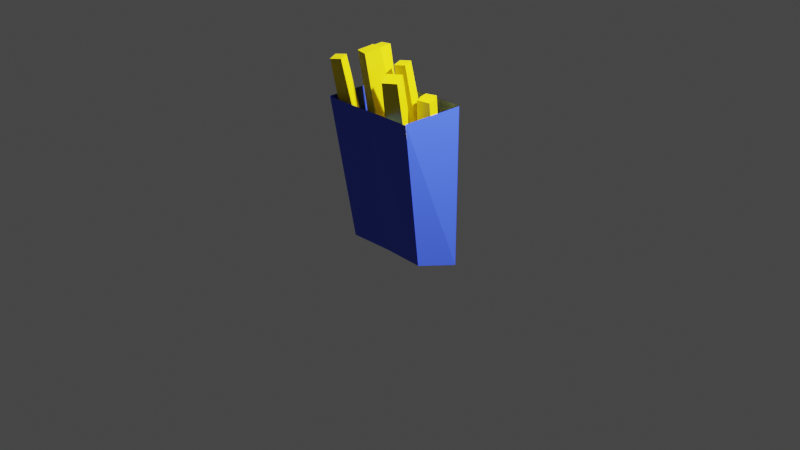 # Source: mini_fries.blend  (saved by Blender 3.0.42; exported with 4.5.12 LTS)
import bpy
from mathutils import Matrix  # noqa: F401  (used for matrix-valued properties, if any)

bpy.ops.wm.read_factory_settings(use_empty=True)
scene = bpy.context.scene
scene.name = 'Scene'

# ---- collections
col_collection = bpy.data.collections.new('Collection'); scene.collection.children.link(col_collection)

# ---- materials (node trees are filled in below, after node groups)
mat_material = bpy.data.materials.new('Material')
mat_material.alpha_threshold = 0.0
mat_material.use_transparent_shadow = False
mat_material.line_color = (0.0, 0.0, 0.0, 1.0)
mat_mat_riau = bpy.data.materials.new('Matériau')
mat_mat_riau.use_transparent_shadow = False

# ---- material node trees
mat_material.use_nodes = True; mat_material.node_tree.nodes.clear()
_N = mat_material.node_tree.nodes; _L = mat_material.node_tree.links
n0 = _N.new('ShaderNodeOutputMaterial'); n0.name = 'Material Output'; n0.location = (300, 300)
n1 = _N.new('ShaderNodeBsdfPrincipled'); n1.name = 'Principled BSDF'; n1.location = (10, 300)
n1.distribution = 'GGX'
n1.subsurface_method = 'RANDOM_WALK_SKIN'
n1.inputs[0].default_value = (0.8, 0.6502, 0.0007249, 1.0)
n1.inputs[2].default_value = 0.4
n1.inputs[3].default_value = 1.45
n1.inputs[27].default_value = (0.0, 0.0, 0.0, 1.0)
n1.inputs[28].default_value = 1.0
_L.new(n1.outputs[0], n0.inputs[0])
n0.is_active_output = True
mat_mat_riau.use_nodes = True; mat_mat_riau.node_tree.nodes.clear()
_N = mat_mat_riau.node_tree.nodes; _L = mat_mat_riau.node_tree.links
n0 = _N.new('ShaderNodeBsdfPrincipled'); n0.name = 'Principled BSDF'; n0.location = (10, 300)
n0.distribution = 'GGX'
n0.subsurface_method = 'RANDOM_WALK_SKIN'
n0.inputs[0].default_value = (0.04119, 0.08857, 0.8, 1.0)
n0.inputs[3].default_value = 1.45
n0.inputs[27].default_value = (0.0, 0.0, 0.0, 1.0)
n0.inputs[28].default_value = 1.0
n1 = _N.new('ShaderNodeOutputMaterial'); n1.name = 'Material Output'; n1.location = (300, 300)
_L.new(n0.outputs[0], n1.inputs[0])
n1.is_active_output = True

# ---- world
world_world = bpy.data.worlds.new('World'); scene.world = world_world
world_world.use_nodes = True; world_world.node_tree.nodes.clear()
_N = world_world.node_tree.nodes; _L = world_world.node_tree.links
n0 = _N.new('ShaderNodeOutputWorld'); n0.name = 'World Output'; n0.location = (300, 300)
n1 = _N.new('ShaderNodeBackground'); n1.name = 'Background'; n1.location = (10, 300)
n1.inputs[0].default_value = (0.05088, 0.05088, 0.05088, 1.0)
_L.new(n1.outputs[0], n0.inputs[0])
n0.is_active_output = True
world_world.color = (0.05088, 0.05088, 0.05088)
world_world.use_sun_shadow = False
world_world.sun_shadow_jitter_overblur = 0.0

# ---- cameras
cam_camera = bpy.data.cameras.new('Camera')
cam_camera.clip_end = 100.0
cam_camera.ortho_scale = 7.314

# ---- lights
light_light = bpy.data.lights.new('Light', 'POINT')
light_light.transmission_factor = 0.0
light_light.energy = 1000.0
light_light.shadow_soft_size = 0.1
light_light.shadow_maximum_resolution = 0.006
light_light.use_absolute_resolution = True

# ---- meshes
me_cube_003 = bpy.data.meshes.new('Cube.003')
me_cube_003.from_pydata([(0.6445, 0.6426, 6.438), (1.0, 1.0, -1.0), (0.6538, -0.6485, 6.439), (1.0, -1.0, -1.0), (-0.6419, 0.6426, 6.438), (-1.0, 1.0, -1.0), (-0.6419, -0.6438, 6.438), (-1.0, -1.0, -1.0)], [], [(0, 4, 6, 2), (3, 2, 6, 7), (7, 6, 4, 5), (5, 1, 3, 7), (1, 0, 2, 3), (5, 4, 0, 1)])
_uv = me_cube_003.uv_layers.new(name='UVMap')
_uv.uv.foreach_set('vector', [0.625, 0.5, 0.875, 0.5, 0.875, 0.75, 0.625, 0.75, 0.375, 0.75, 0.625, 0.75, 0.625, 1.0, 0.375, 1.0, 0.375, 0.0, 0.625, 0.0, 0.625, 0.25, 0.375, 0.25, 0.125, 0.5, 0.375, 0.5, 0.375, 0.75, 0.125, 0.75, 0.375, 0.5, 0.625, 0.5, 0.625, 0.75, 0.375, 0.75, 0.375, 0.25, 0.625, 0.25, 0.625, 0.5, 0.375, 0.5])
me_cube_003.materials.append(mat_material)
me_cube_003.use_remesh_preserve_volume = False
me_cube_003.use_remesh_preserve_attributes = False
me_cube_003.use_mirror_vertex_groups = False
me_cube_003.update()
me_cube_004 = bpy.data.meshes.new('Cube.004')
me_cube_004.from_pydata([(0.6445, 0.6426, 6.438), (1.0, 1.0, -1.0), (0.6538, -0.6485, 6.439), (1.0, -1.0, -1.0), (-0.6419, 0.6426, 6.438), (-1.0, 1.0, -1.0), (-0.6419, -0.6438, 6.438), (-1.0, -1.0, -1.0)], [], [(0, 4, 6, 2), (3, 2, 6, 7), (7, 6, 4, 5), (5, 1, 3, 7), (1, 0, 2, 3), (5, 4, 0, 1)])
_uv = me_cube_004.uv_layers.new(name='UVMap')
_uv.uv.foreach_set('vector', [0.625, 0.5, 0.875, 0.5, 0.875, 0.75, 0.625, 0.75, 0.375, 0.75, 0.625, 0.75, 0.625, 1.0, 0.375, 1.0, 0.375, 0.0, 0.625, 0.0, 0.625, 0.25, 0.375, 0.25, 0.125, 0.5, 0.375, 0.5, 0.375, 0.75, 0.125, 0.75, 0.375, 0.5, 0.625, 0.5, 0.625, 0.75, 0.375, 0.75, 0.375, 0.25, 0.625, 0.25, 0.625, 0.5, 0.375, 0.5])
me_cube_004.materials.append(mat_material)
me_cube_004.use_remesh_preserve_volume = False
me_cube_004.use_remesh_preserve_attributes = False
me_cube_004.use_mirror_vertex_groups = False
me_cube_004.update()
me_cube_006 = bpy.data.meshes.new('Cube.006')
me_cube_006.from_pydata([(0.6445, 0.6426, 6.438), (1.0, 1.0, -1.0), (0.6538, -0.6485, 6.439), (1.0, -1.0, -1.0), (-0.6419, 0.6426, 6.438), (-1.0, 1.0, -1.0), (-0.6419, -0.6438, 6.438), (-1.0, -1.0, -1.0)], [], [(0, 4, 6, 2), (3, 2, 6, 7), (7, 6, 4, 5), (5, 1, 3, 7), (1, 0, 2, 3), (5, 4, 0, 1)])
_uv = me_cube_006.uv_layers.new(name='UVMap')
_uv.uv.foreach_set('vector', [0.625, 0.5, 0.875, 0.5, 0.875, 0.75, 0.625, 0.75, 0.375, 0.75, 0.625, 0.75, 0.625, 1.0, 0.375, 1.0, 0.375, 0.0, 0.625, 0.0, 0.625, 0.25, 0.375, 0.25, 0.125, 0.5, 0.375, 0.5, 0.375, 0.75, 0.125, 0.75, 0.375, 0.5, 0.625, 0.5, 0.625, 0.75, 0.375, 0.75, 0.375, 0.25, 0.625, 0.25, 0.625, 0.5, 0.375, 0.5])
me_cube_006.materials.append(mat_material)
me_cube_006.use_remesh_preserve_volume = False
me_cube_006.use_remesh_preserve_attributes = False
me_cube_006.use_mirror_vertex_groups = False
me_cube_006.update()
me_plan = bpy.data.meshes.new('Plan')
me_plan.from_pydata([(0.6998, -0.4621, -0.1062), (0.7958, 0.06892, -0.2151), (0.0, -0.4395, -0.1089), (0.0, 0.2466, -0.1089), (0.7958, -0.7347, 1.153), (0.7958, 0.06892, 1.153), (0.7958, -0.7347, 1.147), (0.0, -0.7347, 1.147), (0.7958, 0.06892, 1.157), (0.0, 0.06892, 1.157)], [], [(2, 0, 1, 3), (1, 0, 4, 5), (0, 2, 7, 6), (3, 1, 8, 9)])
_uv = me_plan.uv_layers.new(name='CarteUV')
_uv.uv.foreach_set('vector', [0.5, 0.0, 1.0, 0.0, 1.0, 1.0, 0.5, 1.0, 1.0, 1.0, 1.0, 0.0, 1.0, 0.0, 1.0, 1.0, 1.0, 0.0, 0.5, 0.0, 0.5, 0.0, 1.0, 0.0, 0.5, 1.0, 1.0, 1.0, 1.0, 1.0, 0.5, 1.0])
me_plan.materials.append(mat_mat_riau)
me_plan.use_remesh_fix_poles = True
me_plan.use_remesh_preserve_attributes = False
me_plan.update()
me_cube_014 = bpy.data.meshes.new('Cube.014')
me_cube_014.from_pydata([(0.6445, 0.6426, 6.438), (1.0, 1.0, -1.0), (0.6538, -0.6485, 6.439), (1.0, -1.0, -1.0), (-0.6419, 0.6426, 6.438), (-1.0, 1.0, -1.0), (-0.6419, -0.6438, 6.438), (-1.0, -1.0, -1.0)], [], [(0, 4, 6, 2), (3, 2, 6, 7), (7, 6, 4, 5), (5, 1, 3, 7), (1, 0, 2, 3), (5, 4, 0, 1)])
_uv = me_cube_014.uv_layers.new(name='UVMap')
_uv.uv.foreach_set('vector', [0.625, 0.5, 0.875, 0.5, 0.875, 0.75, 0.625, 0.75, 0.375, 0.75, 0.625, 0.75, 0.625, 1.0, 0.375, 1.0, 0.375, 0.0, 0.625, 0.0, 0.625, 0.25, 0.375, 0.25, 0.125, 0.5, 0.375, 0.5, 0.375, 0.75, 0.125, 0.75, 0.375, 0.5, 0.625, 0.5, 0.625, 0.75, 0.375, 0.75, 0.375, 0.25, 0.625, 0.25, 0.625, 0.5, 0.375, 0.5])
me_cube_014.materials.append(mat_material)
me_cube_014.use_remesh_preserve_volume = False
me_cube_014.use_remesh_preserve_attributes = False
me_cube_014.use_mirror_vertex_groups = False
me_cube_014.update()
me_cube_015 = bpy.data.meshes.new('Cube.015')
me_cube_015.from_pydata([(0.6445, 0.6426, 6.438), (1.0, 1.0, -1.0), (0.6538, -0.6485, 6.439), (1.0, -1.0, -1.0), (-0.6419, 0.6426, 6.438), (-1.0, 1.0, -1.0), (-0.6419, -0.6438, 6.438), (-1.0, -1.0, -1.0)], [], [(0, 4, 6, 2), (3, 2, 6, 7), (7, 6, 4, 5), (5, 1, 3, 7), (1, 0, 2, 3), (5, 4, 0, 1)])
_uv = me_cube_015.uv_layers.new(name='UVMap')
_uv.uv.foreach_set('vector', [0.625, 0.5, 0.875, 0.5, 0.875, 0.75, 0.625, 0.75, 0.375, 0.75, 0.625, 0.75, 0.625, 1.0, 0.375, 1.0, 0.375, 0.0, 0.625, 0.0, 0.625, 0.25, 0.375, 0.25, 0.125, 0.5, 0.375, 0.5, 0.375, 0.75, 0.125, 0.75, 0.375, 0.5, 0.625, 0.5, 0.625, 0.75, 0.375, 0.75, 0.375, 0.25, 0.625, 0.25, 0.625, 0.5, 0.375, 0.5])
me_cube_015.materials.append(mat_material)
me_cube_015.use_remesh_preserve_volume = False
me_cube_015.use_remesh_preserve_attributes = False
me_cube_015.use_mirror_vertex_groups = False
me_cube_015.update()
me_cube_017 = bpy.data.meshes.new('Cube.017')
me_cube_017.from_pydata([(0.6445, 0.6426, 6.438), (1.0, 1.0, -1.0), (0.6538, -0.6485, 6.439), (1.0, -1.0, -1.0), (-0.6419, 0.6426, 6.438), (-1.0, 1.0, -1.0), (-0.6419, -0.6438, 6.438), (-1.0, -1.0, -1.0)], [], [(0, 4, 6, 2), (3, 2, 6, 7), (7, 6, 4, 5), (5, 1, 3, 7), (1, 0, 2, 3), (5, 4, 0, 1)])
_uv = me_cube_017.uv_layers.new(name='UVMap')
_uv.uv.foreach_set('vector', [0.625, 0.5, 0.875, 0.5, 0.875, 0.75, 0.625, 0.75, 0.375, 0.75, 0.625, 0.75, 0.625, 1.0, 0.375, 1.0, 0.375, 0.0, 0.625, 0.0, 0.625, 0.25, 0.375, 0.25, 0.125, 0.5, 0.375, 0.5, 0.375, 0.75, 0.125, 0.75, 0.375, 0.5, 0.625, 0.5, 0.625, 0.75, 0.375, 0.75, 0.375, 0.25, 0.625, 0.25, 0.625, 0.5, 0.375, 0.5])
me_cube_017.materials.append(mat_material)
me_cube_017.use_remesh_preserve_volume = False
me_cube_017.use_remesh_preserve_attributes = False
me_cube_017.use_mirror_vertex_groups = False
me_cube_017.update()
me_cube_019 = bpy.data.meshes.new('Cube.019')
me_cube_019.from_pydata([(0.6445, 0.6426, 6.438), (1.0, 1.0, -1.0), (0.6538, -0.6485, 6.439), (1.0, -1.0, -1.0), (-0.6419, 0.6426, 6.438), (-1.0, 1.0, -1.0), (-0.6419, -0.6438, 6.438), (-1.0, -1.0, -1.0)], [], [(0, 4, 6, 2), (3, 2, 6, 7), (7, 6, 4, 5), (5, 1, 3, 7), (1, 0, 2, 3), (5, 4, 0, 1)])
_uv = me_cube_019.uv_layers.new(name='UVMap')
_uv.uv.foreach_set('vector', [0.625, 0.5, 0.875, 0.5, 0.875, 0.75, 0.625, 0.75, 0.375, 0.75, 0.625, 0.75, 0.625, 1.0, 0.375, 1.0, 0.375, 0.0, 0.625, 0.0, 0.625, 0.25, 0.375, 0.25, 0.125, 0.5, 0.375, 0.5, 0.375, 0.75, 0.125, 0.75, 0.375, 0.5, 0.625, 0.5, 0.625, 0.75, 0.375, 0.75, 0.375, 0.25, 0.625, 0.25, 0.625, 0.5, 0.375, 0.5])
me_cube_019.materials.append(mat_material)
me_cube_019.use_remesh_preserve_volume = False
me_cube_019.use_remesh_preserve_attributes = False
me_cube_019.use_mirror_vertex_groups = False
me_cube_019.update()
me_cube_020 = bpy.data.meshes.new('Cube.020')
me_cube_020.from_pydata([(0.6445, 0.6426, 6.438), (1.0, 1.0, -1.0), (0.6538, -0.6485, 6.439), (1.0, -1.0, -1.0), (-0.6419, 0.6426, 6.438), (-1.0, 1.0, -1.0), (-0.6419, -0.6438, 6.438), (-1.0, -1.0, -1.0)], [], [(0, 4, 6, 2), (3, 2, 6, 7), (7, 6, 4, 5), (5, 1, 3, 7), (1, 0, 2, 3), (5, 4, 0, 1)])
_uv = me_cube_020.uv_layers.new(name='UVMap')
_uv.uv.foreach_set('vector', [0.625, 0.5, 0.875, 0.5, 0.875, 0.75, 0.625, 0.75, 0.375, 0.75, 0.625, 0.75, 0.625, 1.0, 0.375, 1.0, 0.375, 0.0, 0.625, 0.0, 0.625, 0.25, 0.375, 0.25, 0.125, 0.5, 0.375, 0.5, 0.375, 0.75, 0.125, 0.75, 0.375, 0.5, 0.625, 0.5, 0.625, 0.75, 0.375, 0.75, 0.375, 0.25, 0.625, 0.25, 0.625, 0.5, 0.375, 0.5])
me_cube_020.materials.append(mat_material)
me_cube_020.use_remesh_preserve_volume = False
me_cube_020.use_remesh_preserve_attributes = False
me_cube_020.use_mirror_vertex_groups = False
me_cube_020.update()
me_cube_021 = bpy.data.meshes.new('Cube.021')
me_cube_021.from_pydata([(0.6445, 0.6426, 6.438), (1.0, 1.0, -1.0), (0.6538, -0.6485, 6.439), (1.0, -1.0, -1.0), (-0.6419, 0.6426, 6.438), (-1.0, 1.0, -1.0), (-0.6419, -0.6438, 6.438), (-1.0, -1.0, -1.0)], [], [(0, 4, 6, 2), (3, 2, 6, 7), (7, 6, 4, 5), (5, 1, 3, 7), (1, 0, 2, 3), (5, 4, 0, 1)])
_uv = me_cube_021.uv_layers.new(name='UVMap')
_uv.uv.foreach_set('vector', [0.625, 0.5, 0.875, 0.5, 0.875, 0.75, 0.625, 0.75, 0.375, 0.75, 0.625, 0.75, 0.625, 1.0, 0.375, 1.0, 0.375, 0.0, 0.625, 0.0, 0.625, 0.25, 0.375, 0.25, 0.125, 0.5, 0.375, 0.5, 0.375, 0.75, 0.125, 0.75, 0.375, 0.5, 0.625, 0.5, 0.625, 0.75, 0.375, 0.75, 0.375, 0.25, 0.625, 0.25, 0.625, 0.5, 0.375, 0.5])
me_cube_021.materials.append(mat_material)
me_cube_021.use_remesh_preserve_volume = False
me_cube_021.use_remesh_preserve_attributes = False
me_cube_021.use_mirror_vertex_groups = False
me_cube_021.update()

# ---- objects
ob_light = bpy.data.objects.new('Light', light_light)
ob_camera = bpy.data.objects.new('Camera', cam_camera)
ob_cube_003 = bpy.data.objects.new('Cube.003', me_cube_003)
ob_cube_004 = bpy.data.objects.new('Cube.004', me_cube_004)
ob_cube_006 = bpy.data.objects.new('Cube.006', me_cube_006)
ob_plan = bpy.data.objects.new('Plan', me_plan)
ob_cube_008 = bpy.data.objects.new('Cube.008', me_cube_014)
ob_cube_009 = bpy.data.objects.new('Cube.009', me_cube_015)
ob_cube_011 = bpy.data.objects.new('Cube.011', me_cube_017)
ob_cube_013 = bpy.data.objects.new('Cube.013', me_cube_019)
ob_cube_014 = bpy.data.objects.new('Cube.014', me_cube_020)
ob_cube_015 = bpy.data.objects.new('Cube.015', me_cube_021)

# ---- transforms, parenting, visibility, modifiers, constraints
ob_light.location = (2.292, 0.2073, 3.109)
ob_light.rotation_euler = (0.6503, 0.05522, 1.866)
ob_light.scale = (0.4516, 0.4516, 0.4516)
ob_light.lock_rotations_4d = False
ob_light.empty_display_type = 'ARROWS'
ob_light.color = (0.0, 0.0, 0.0, 0.0)
ob_light.lineart.crease_threshold = 0.0
ob_camera.location = (3.775, -3.375, 2.682)
ob_camera.rotation_euler = (1.109, 0.0, 0.8149)
ob_camera.scale = (0.4516, 0.4516, 0.4516)
ob_camera.lock_rotations_4d = False
ob_camera.empty_display_type = 'ARROWS'
ob_camera.color = (0.0, 0.0, 0.0, 0.0)
ob_camera.display_type = 'WIRE'
ob_camera.lineart.crease_threshold = 0.0
ob_cube_003.location = (0.5805, -0.3821, 0.6457)
ob_cube_003.rotation_euler = (0.1805, -0.0115, -0.2273)
ob_cube_003.scale = (0.04648, 0.05645, 0.1071)
ob_cube_003.lock_rotations_4d = False
ob_cube_003.empty_display_type = 'ARROWS'
ob_cube_003.lineart.crease_threshold = 0.0
ob_cube_004.location = (0.5431, -0.3256, 0.5132)
ob_cube_004.rotation_euler = (0.0596, -0.08916, 0.017)
ob_cube_004.scale = (0.04024, 0.04864, 0.1225)
ob_cube_004.lock_rotations_4d = False
ob_cube_004.empty_display_type = 'ARROWS'
ob_cube_004.lineart.crease_threshold = 0.0
ob_cube_006.location = (0.4327, -0.2961, 0.5712)
ob_cube_006.rotation_euler = (0.1091, 0.02872, -0.2798)
ob_cube_006.scale = (0.05675, 0.05171, 0.1067)
ob_cube_006.lock_rotations_4d = False
ob_cube_006.empty_display_type = 'ARROWS'
ob_cube_006.lineart.crease_threshold = 0.0
ob_plan.location = (0.5532, -0.2467, 0.4423)
ob_plan.scale = (0.2922, 0.3814, 0.5462)
_m = ob_plan.modifiers.new('Miroir', 'MIRROR')
_m.use_clip = True
ob_cube_008.location = (0.4316, -0.2518, 0.5695)
ob_cube_008.rotation_euler = (0.1239, 0.01501, -1.535)
ob_cube_008.scale = (0.03749, 0.04058, 0.08536)
ob_cube_008.lock_rotations_4d = False
ob_cube_008.empty_display_type = 'ARROWS'
ob_cube_008.lineart.crease_threshold = 0.0
ob_cube_009.location = (0.6325, -0.3537, 0.5349)
ob_cube_009.rotation_euler = (0.04128, 0.217, -1.059)
ob_cube_009.scale = (0.05607, 0.05143, 0.1108)
ob_cube_009.lock_rotations_4d = False
ob_cube_009.empty_display_type = 'ARROWS'
ob_cube_009.lineart.crease_threshold = 0.0
ob_cube_011.location = (0.7247, -0.3074, 0.5239)
ob_cube_011.rotation_euler = (0.1151, 0.01806, 0.1747)
ob_cube_011.scale = (0.04852, 0.03379, 0.09466)
ob_cube_011.lock_rotations_4d = False
ob_cube_011.empty_display_type = 'ARROWS'
ob_cube_011.lineart.crease_threshold = 0.0
ob_cube_013.location = (0.6292, -0.2537, 0.5939)
ob_cube_013.rotation_euler = (0.118, 0.1143, -1.244)
ob_cube_013.scale = (0.03948, 0.0405, 0.1016)
ob_cube_013.lock_rotations_4d = False
ob_cube_013.empty_display_type = 'ARROWS'
ob_cube_013.lineart.crease_threshold = 0.0
ob_cube_014.location = (0.6933, -0.2897, 0.6049)
ob_cube_014.rotation_euler = (0.02972, 0.006957, -1.302)
ob_cube_014.scale = (0.03947, 0.04048, 0.0779)
ob_cube_014.lock_rotations_4d = False
ob_cube_014.empty_display_type = 'ARROWS'
ob_cube_014.lineart.crease_threshold = 0.0
ob_cube_015.location = (0.4006, -0.3769, 0.5695)
ob_cube_015.rotation_euler = (0.1333, 0.1426, -1.192)
ob_cube_015.scale = (0.03758, 0.04072, 0.1073)
ob_cube_015.lock_rotations_4d = False
ob_cube_015.empty_display_type = 'ARROWS'
ob_cube_015.lineart.crease_threshold = 0.0

# ---- collection membership
col_collection.objects.link(ob_light)
col_collection.objects.link(ob_camera)
col_collection.objects.link(ob_cube_003)
col_collection.objects.link(ob_cube_004)
col_collection.objects.link(ob_cube_006)
col_collection.objects.link(ob_plan)
col_collection.objects.link(ob_cube_008)
col_collection.objects.link(ob_cube_009)
col_collection.objects.link(ob_cube_011)
col_collection.objects.link(ob_cube_013)
col_collection.objects.link(ob_cube_014)
col_collection.objects.link(ob_cube_015)

# ---- scene / render settings (as saved in the file)
scene.camera = ob_camera
scene.frame_start = 1; scene.frame_end = 250; scene.frame_set(1)
scene.render.engine = 'BLENDER_EEVEE_NEXT'
scene.cycles.sampling_pattern = 'TABULATED_SOBOL'
scene.cycles.use_light_tree = False
scene.view_settings.view_transform = 'Filmic'
bpy.context.view_layer.update()
